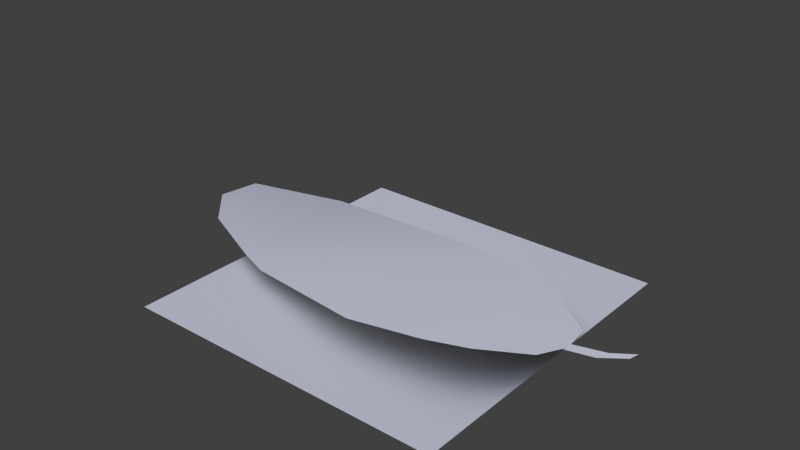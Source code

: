# Source: Destroyables.blend  (saved by Blender 2.63.2; exported with 4.5.12 LTS)
import bpy
from mathutils import Matrix  # noqa: F401  (used for matrix-valued properties, if any)

bpy.ops.wm.read_factory_settings(use_empty=True)
scene = bpy.context.scene
scene.name = 'Scene'

# ---- collections
col_collection_1 = bpy.data.collections.new('Collection 1'); scene.collection.children.link(col_collection_1)
col_collection_2 = bpy.data.collections.new('Collection 2'); scene.collection.children.link(col_collection_2)
col_collection_2.hide_render = True
col_collection_2.hide_viewport = True
col_collection_10 = bpy.data.collections.new('Collection 10'); scene.collection.children.link(col_collection_10)
col_collection_10.hide_render = True
col_collection_10.hide_viewport = True
col_collection_19 = bpy.data.collections.new('Collection 19'); scene.collection.children.link(col_collection_19)
col_collection_19.hide_render = True
col_collection_19.hide_viewport = True
col_g_dryleafdeath = bpy.data.collections.new('G_DryLeafDeath')  # instanced only; not linked into the scene

# ---- materials (node trees are filled in below, after node groups)
mat_dryleaf = bpy.data.materials.new('DryLeaf')
mat_dryleaf.alpha_threshold = 0.0
mat_dryleaf.use_transparent_shadow = False
mat_dryleaf.specular_color = (0.2266, 0.2266, 0.2266)
mat_dryleaf.roughness = 0.5
mat_dryleaf.specular_intensity = 0.3
mat_dryleaf.line_color = (0.0, 0.0, 0.0, 1.0)
mat_dandelion = bpy.data.materials.new('Dandelion')
mat_dandelion.alpha_threshold = 0.0
mat_dandelion.use_transparent_shadow = False
mat_dandelion.specular_color = (0.2266, 0.2266, 0.2266)
mat_dandelion.roughness = 0.5
mat_dandelion.specular_intensity = 0.3
mat_dandelion.line_color = (0.0, 0.0, 0.0, 1.0)
mat_dandelionhead = bpy.data.materials.new('DandelionHead')
mat_dandelionhead.alpha_threshold = 0.0
mat_dandelionhead.use_transparent_shadow = False
mat_dandelionhead.roughness = 0.5
mat_dandelionhead.line_color = (0.0, 0.0, 0.0, 1.0)

# ---- material node trees

# ---- world
world_world = bpy.data.worlds.new('World'); scene.world = world_world
world_world.color = (0.05088, 0.05088, 0.05088)
world_world.use_sun_shadow = False
world_world.sun_shadow_jitter_overblur = 0.0
world_world.cycles.sampling_method = 'MANUAL'
world_world.cycles.sample_map_resolution = 256

# ---- lights
light_sun_001 = bpy.data.lights.new('Sun.001', 'SUN')
light_sun_001.color = (0.6312, 0.6964, 1.0)
light_sun_001.transmission_factor = 0.0
light_sun_001.angle = 1.571
light_sun_001.energy = 1.0
light_sun_001.shadow_buffer_clip_start = 0.5
light_sun_001.shadow_soft_size = 1.0
light_sun_001.shadow_cascade_max_distance = 1000.0
light_sun_001.cycles.use_multiple_importance_sampling = False
light_sun = bpy.data.lights.new('Sun', 'SUN')
light_sun.transmission_factor = 0.0
light_sun.angle = 1.571
light_sun.energy = 1.0
light_sun.shadow_buffer_clip_start = 0.5
light_sun.shadow_soft_size = 1.0
light_sun.shadow_cascade_max_distance = 1000.0
light_sun.cycles.use_multiple_importance_sampling = False

# ---- meshes
me_plane = bpy.data.meshes.new('Plane')
me_plane.from_pydata([(3.0, -3.0, 0.0), (-3.0, -3.0, 0.0), (3.0, 3.0, 0.0), (-3.0, 3.0, 0.0)], [], [(1, 0, 2, 3)])
me_plane.use_remesh_preserve_volume = False
me_plane.use_remesh_preserve_attributes = False
me_plane.use_mirror_vertex_groups = False
me_plane.update()
me_plane_001 = bpy.data.meshes.new('Plane.001')
me_plane_001.from_pydata([(3.235, -0.1259, 0.348), (3.236, 0.1005, 0.327), (4.348, 0.118, 0.6065), (4.337, -0.1181, 0.6491), (3.808, -0.1209, 0.4379), (3.88, 0.1132, 0.4329), (-2.098, -1.201, 0.2329), (-1.129, 0.0003496, 0.05606), (1.734, -1.597, 0.6387), (0.5639, 0.0002146, 0.01011), (-2.735, -0.9411, 0.197), (-4.38, 0.01375, 0.5208), (2.464, -1.383, 0.6716), (1.809, -0.009837, 0.1077), (0.3377, 1.706, 0.302), (-2.518, 0.04068, 0.1201), (-3.987, 0.5085, 0.6926), (-2.295, 1.069, 0.6345), (2.213, 1.371, 0.2352), (3.27, -0.009192, 0.3358), (3.131, 0.6493, 0.2516), (3.121, -0.6673, 0.4747), (0.31, -1.684, 0.4676), (-4.005, -0.4462, 0.318)], [], [(0, 4, 5, 1), (2, 5, 4, 3), (22, 8, 9), (9, 7, 6, 22), (10, 15, 11, 23), (7, 15, 10, 6), (8, 12, 13), (18, 13, 19, 20), (15, 14, 17), (7, 9, 14), (11, 17, 16), (17, 11, 15), (14, 15, 7), (13, 18, 14, 9), (13, 12, 21, 19), (9, 8, 13)])
me_plane_001.polygons.foreach_set('use_smooth', [True] * 16)
_uv = me_plane_001.uv_layers.new(name='UVMap')
_uv.uv.foreach_set('vector', [0.5791, 0.8257, 0.6211, 0.826, 0.6264, 0.8432, 0.5792, 0.8423, 0.6608, 0.8436, 0.6264, 0.8432, 0.6211, 0.826, 0.66, 0.8262, 0.3644, 0.6949, 0.4689, 0.7071, 0.3831, 0.8349, 0.3831, 0.8349, 0.2588, 0.8349, 0.1877, 0.7296, 0.3644, 0.6949, 0.1409, 0.7387, 0.1569, 0.8379, 0.01497, 0.8372, 0.0412, 0.7956, 0.2588, 0.8349, 0.1569, 0.8379, 0.1409, 0.7387, 0.1877, 0.7296, 0.4689, 0.7071, 0.5225, 0.7243, 0.4744, 0.8342, 0.5041, 0.9445, 0.4744, 0.8342, 0.5816, 0.8342, 0.5714, 0.8826, 0.1569, 0.8379, 0.3665, 0.9713, 0.168, 0.936, 0.2588, 0.8349, 0.3831, 0.8349, 0.3665, 0.9713, 0.01497, 0.8372, 0.168, 0.936, 0.04774, 0.8775, 0.168, 0.936, 0.01497, 0.8372, 0.1569, 0.8379, 0.3665, 0.9713, 0.1569, 0.8379, 0.2588, 0.8349, 0.4744, 0.8342, 0.5041, 0.9445, 0.3665, 0.9713, 0.3831, 0.8349, 0.4744, 0.8342, 0.5225, 0.7243, 0.5708, 0.7859, 0.5816, 0.8342, 0.3831, 0.8349, 0.4689, 0.7071, 0.4744, 0.8342])
me_plane_001.materials.append(mat_dryleaf)
me_plane_001.use_remesh_preserve_volume = False
me_plane_001.use_remesh_preserve_attributes = False
me_plane_001.use_mirror_vertex_groups = False
me_plane_001.update()
me_cylinder_002 = bpy.data.meshes.new('Cylinder.002')
me_cylinder_002.from_pydata([(1.0, -5.96e-08, 1.0), (-1.0, -5.96e-08, 1.0), (1.0, 5.96e-08, 3.0), (-1.0, 5.96e-08, 3.0), (0.866, 0.5, 1.0), (-0.866, -0.5, 1.0), (0.866, 0.5, 3.0), (-0.866, -0.5, 3.0), (0.5, 0.866, 1.0), (-0.5, -0.866, 1.0), (0.5, 0.866, 3.0), (-0.5, -0.866, 3.0), (-1.192e-07, 1.0, 1.0), (2.98e-07, -1.0, 1.0), (-2.98e-07, 1.0, 3.0), (1.192e-07, -1.0, 3.0), (-0.5, 0.866, 1.0), (0.5, -0.866, 1.0), (-0.5, 0.866, 3.0), (0.5, -0.866, 3.0), (-0.866, 0.5, 1.0), (0.866, -0.5, 1.0), (-0.866, 0.5, 3.0), (0.866, -0.5, 3.0), (1.967e-05, 0.1947, 0.1352), (0.1855, 0.05999, 0.1352), (0.1146, -0.158, 0.1352), (-0.1146, -0.158, 0.1352), (-0.1854, 0.05999, 0.1352), (1.971e-05, 0.1947, 0.5252), (0.1855, 0.05999, 0.5252), (0.1146, -0.158, 0.5252), (-0.1146, -0.158, 0.5252), (-0.1854, 0.05999, 0.5252), (1.967e-05, -0.0002718, 0.005224), (-0.04583, -0.06338, 0.6552), (0.06906, -0.01784, 0.6552), (-0.0216, 0.05852, 0.6552), (-0.004969, 0.02801, 1.955), (0.04031, -0.01012, 1.955), (-0.01707, -0.03287, 1.955)], [], [(2, 3, 1, 0), (6, 7, 5, 4), (10, 11, 9, 8), (14, 15, 13, 12), (18, 19, 17, 16), (22, 23, 21, 20), (24, 29, 30, 25), (25, 30, 31, 26), (26, 31, 32, 27), (27, 32, 33, 28), (29, 24, 28, 33), (28, 24, 34), (27, 28, 34), (26, 27, 34), (25, 26, 34), (24, 25, 34), (29, 33, 37), (33, 32, 35, 37), (32, 31, 36, 35), (31, 30, 36), (30, 29, 37, 36), (35, 36, 39, 40), (37, 35, 40, 38), (36, 37, 38, 39)])
me_cylinder_002.polygons.foreach_set('use_smooth', [0, 0, 0, 0, 0, 0, 1, 1, 1, 1, 1, 1, 1, 1, 1, 1, 1, 1, 1, 1, 1, 1, 1, 1])
me_cylinder_002.polygons.foreach_set('material_index', [1, 1, 1, 1, 1, 1, 0, 0, 0, 0, 0, 0, 0, 0, 0, 0, 0, 0, 0, 0, 0, 0, 0, 0])
_uv = me_cylinder_002.uv_layers.new(name='UVMap')
_uv.uv.foreach_set('vector', [0.5, 1.0, 0.0, 1.0, 5.96e-08, 0.0, 0.5, 0.0, 1.0, 1.0, 0.5, 1.0, 0.5, 0.0, 1.0, 0.0, 0.5, 1.0, 0.0, 1.0, 5.96e-08, 0.0, 0.5, 0.0, 1.0, 1.0, 0.5, 1.0, 0.5, 0.0, 1.0, 0.0, 0.5, 1.0, 0.0, 1.0, 5.96e-08, 0.0, 0.5, 0.0, 1.0, 1.0, 0.5, 1.0, 0.5, 0.0, 1.0, 0.0, 0.387, 0.0269, 0.387, 0.228, 0.3317, 0.228, 0.3317, 0.0269, 0.3317, 0.0269, 0.3317, 0.228, 0.2764, 0.228, 0.2764, 0.0269, 0.2764, 0.0269, 0.2764, 0.228, 0.2211, 0.228, 0.2211, 0.0269, 0.2211, 0.0269, 0.2211, 0.228, 0.1658, 0.228, 0.1658, 0.0269, 0.387, 0.228, 0.387, 0.0269, 0.4423, 0.0269, 0.4423, 0.228, 0.3001, 0.2988, 0.2263, 0.2452, 0.2263, 0.3228, 0.2719, 0.3856, 0.3001, 0.2988, 0.2263, 0.3228, 0.1806, 0.3856, 0.2719, 0.3856, 0.2263, 0.3228, 0.1524, 0.2988, 0.1806, 0.3856, 0.2263, 0.3228, 0.2263, 0.2452, 0.1524, 0.2988, 0.2263, 0.3228, 0.3789, 0.3877, 0.3028, 0.3325, 0.37, 0.3319, 0.3028, 0.3325, 0.3319, 0.2431, 0.3601, 0.2819, 0.37, 0.3319, 0.3319, 0.2431, 0.4258, 0.2431, 0.4072, 0.3006, 0.3601, 0.2819, 0.4258, 0.2431, 0.4549, 0.3325, 0.4072, 0.3006, 0.4549, 0.3325, 0.3789, 0.3877, 0.37, 0.3319, 0.4072, 0.3006, 0.0663, 0.02217, 0.09923, 0.02217, 0.09923, 0.3856, 0.0663, 0.3856, 0.02982, 0.02217, 0.0663, 0.02217, 0.0663, 0.3856, 0.02982, 0.3856, 0.09923, 0.02217, 0.1359, 0.02217, 0.1359, 0.3856, 0.09923, 0.3856])
me_cylinder_002.materials.append(mat_dandelion)
me_cylinder_002.materials.append(mat_dandelionhead)
me_cylinder_002.use_remesh_preserve_volume = False
me_cylinder_002.use_remesh_preserve_attributes = False
me_cylinder_002.use_mirror_vertex_groups = False
me_cylinder_002.update()
me_cube = bpy.data.meshes.new('Cube')
me_cube.from_pydata([(-0.25, -0.25, -0.25), (-0.25, 0.25, -0.25), (0.25, 0.25, -0.25), (0.25, -0.25, -0.25), (-0.25, -0.25, 0.25), (-0.25, 0.25, 0.25), (0.25, 0.25, 0.25), (0.25, -0.25, 0.25)], [], [(1, 0, 4, 5), (5, 6, 2, 1), (6, 7, 3, 2), (0, 3, 7, 4), (0, 1, 2, 3), (7, 6, 5, 4)])
me_cube.use_remesh_preserve_volume = False
me_cube.use_remesh_preserve_attributes = False
me_cube.use_mirror_vertex_groups = False
me_cube.update()
me_plane_007 = bpy.data.meshes.new('Plane.007')
me_plane_007.from_pydata([(-0.1619, -0.8331, 0.2521), (-1.332, 0.7646, -0.3765), (0.5678, -0.6184, 0.285), (-0.08719, 0.7545, -0.2789), (1.374, 0.7552, -0.05084), (1.226, 0.09707, 0.08809), (-1.586, -0.9199, 0.081)], [], [(6, 0, 1), (0, 2, 3), (3, 2, 5, 4), (1, 0, 3)])
me_plane_007.polygons.foreach_set('use_smooth', [True] * 4)
_uv = me_plane_007.uv_layers.new(name='UVMap')
_uv.uv.foreach_set('vector', [0.3644, 0.6949, 0.4689, 0.7071, 0.3831, 0.8349, 0.4689, 0.7071, 0.5225, 0.7243, 0.4744, 0.8342, 0.4744, 0.8342, 0.5225, 0.7243, 0.5708, 0.7859, 0.5816, 0.8342, 0.3831, 0.8349, 0.4689, 0.7071, 0.4744, 0.8342])
me_plane_007.materials.append(mat_dryleaf)
me_plane_007.use_remesh_preserve_volume = False
me_plane_007.use_remesh_preserve_attributes = False
me_plane_007.use_mirror_vertex_groups = False
me_plane_007.update()
me_plane_006 = bpy.data.meshes.new('Plane.006')
me_plane_006.from_pydata([(-0.83, -0.5706, 0.05227), (0.1388, 0.6313, -0.1246), (1.832, 0.6311, -0.1705), (-1.468, -0.3102, 0.01634), (-1.251, 0.6716, -0.06053), (1.578, -1.053, 0.287)], [], [(0, 5, 2, 1), (3, 0, 1, 4)])
me_plane_006.polygons.foreach_set('use_smooth', [True] * 2)
_uv = me_plane_006.uv_layers.new(name='UVMap')
_uv.uv.foreach_set('vector', [0.1877, 0.7296, 0.3644, 0.6949, 0.3831, 0.8349, 0.2588, 0.8349, 0.1409, 0.7387, 0.1877, 0.7296, 0.2588, 0.8349, 0.1569, 0.8379])
me_plane_006.materials.append(mat_dryleaf)
me_plane_006.use_remesh_preserve_volume = False
me_plane_006.use_remesh_preserve_attributes = False
me_plane_006.use_mirror_vertex_groups = False
me_plane_006.update()
me_plane_005 = bpy.data.meshes.new('Plane.005')
me_plane_005.from_pydata([(-1.888, -0.6133, -0.08617), (-0.1949, -0.6134, -0.1321), (1.05, -0.6234, -0.03449), (-0.4212, 1.093, 0.1598), (1.454, 0.7572, 0.093)], [], [(0, 1, 3), (2, 4, 3, 1)])
me_plane_005.polygons.foreach_set('use_smooth', [True] * 2)
_uv = me_plane_005.uv_layers.new(name='UVMap')
_uv.uv.foreach_set('vector', [0.2588, 0.8349, 0.3831, 0.8349, 0.3665, 0.9713, 0.4744, 0.8342, 0.5041, 0.9445, 0.3665, 0.9713, 0.3831, 0.8349])
me_plane_005.materials.append(mat_dryleaf)
me_plane_005.use_remesh_preserve_volume = False
me_plane_005.use_remesh_preserve_attributes = False
me_plane_005.use_mirror_vertex_groups = False
me_plane_005.update()
me_plane_004 = bpy.data.meshes.new('Plane.004')
me_plane_004.from_pydata([(0.2722, -0.7038, -0.2221), (1.739, 1.002, 0.02382), (-1.117, -0.6635, -0.1581), (-0.8939, 0.3651, 0.3564)], [], [(2, 1, 3), (2, 0, 1)])
me_plane_004.polygons.foreach_set('use_smooth', [True] * 2)
_uv = me_plane_004.uv_layers.new(name='UVMap')
_uv.uv.foreach_set('vector', [0.1569, 0.8379, 0.3665, 0.9713, 0.168, 0.936, 0.1569, 0.8379, 0.2588, 0.8349, 0.3665, 0.9713])
me_plane_004.materials.append(mat_dryleaf)
me_plane_004.use_remesh_preserve_volume = False
me_plane_004.use_remesh_preserve_attributes = False
me_plane_004.use_mirror_vertex_groups = False
me_plane_004.update()
me_plane_003 = bpy.data.meshes.new('Plane.003')
me_plane_003.from_pydata([(0.5849, -0.9819, -0.2169), (-1.06, -0.02709, 0.107), (0.8021, -0.0001503, -0.2937), (-0.6671, 0.4677, 0.2788), (1.025, 1.028, 0.2207), (-0.685, -0.487, -0.09587)], [], [(0, 2, 1, 5), (1, 4, 3), (4, 1, 2)])
me_plane_003.polygons.foreach_set('use_smooth', [True] * 3)
_uv = me_plane_003.uv_layers.new(name='UVMap')
_uv.uv.foreach_set('vector', [0.1409, 0.7387, 0.1569, 0.8379, 0.01497, 0.8372, 0.0412, 0.7956, 0.01497, 0.8372, 0.168, 0.936, 0.04774, 0.8775, 0.168, 0.936, 0.01497, 0.8372, 0.1569, 0.8379])
me_plane_003.materials.append(mat_dryleaf)
me_plane_003.use_remesh_preserve_volume = False
me_plane_003.use_remesh_preserve_attributes = False
me_plane_003.use_mirror_vertex_groups = False
me_plane_003.update()
me_plane_002 = bpy.data.meshes.new('Plane.002')
me_plane_002.from_pydata([(-0.09141, -0.3226, -0.0252), (-0.09058, -0.0963, -0.04617), (1.022, -0.07883, 0.2333), (1.011, -0.3149, 0.2759), (0.4809, -0.3177, 0.0647), (0.5531, -0.08361, 0.05975), (-1.518, -0.2066, -0.2654), (-1.114, 1.174, -0.1379), (-0.05693, -0.206, -0.0374), (-0.1957, 0.4525, -0.1215)], [], [(0, 4, 5, 1), (2, 5, 4, 3), (7, 6, 8, 9)])
me_plane_002.polygons.foreach_set('use_smooth', [True] * 3)
_uv = me_plane_002.uv_layers.new(name='UVMap')
_uv.uv.foreach_set('vector', [0.5791, 0.8257, 0.6211, 0.826, 0.6264, 0.8432, 0.5792, 0.8423, 0.6608, 0.8436, 0.6264, 0.8432, 0.6211, 0.826, 0.66, 0.8262, 0.5041, 0.9445, 0.4744, 0.8342, 0.5816, 0.8342, 0.5714, 0.8826])
me_plane_002.materials.append(mat_dryleaf)
me_plane_002.use_remesh_preserve_volume = False
me_plane_002.use_remesh_preserve_attributes = False
me_plane_002.use_mirror_vertex_groups = False
me_plane_002.update()

# ---- objects
ob_sun_001 = bpy.data.objects.new('Sun.001', light_sun_001)
ob_testcubespawn = bpy.data.objects.new('TestCubeSpawn', None)
ob_sun = bpy.data.objects.new('Sun', light_sun)
ob_testplane = bpy.data.objects.new('TestPlane', me_plane)
ob_dryleaf = bpy.data.objects.new('DryLeaf', me_plane_001)
ob_dandelion_ctl = bpy.data.objects.new('Dandelion_Ctl', None)
ob_d_seed = bpy.data.objects.new('D_Seed', me_cylinder_002)
ob_testcube = bpy.data.objects.new('TestCube', me_cube)
ob_dl_frag_7 = bpy.data.objects.new('DL_frag.7', me_plane_007)
ob_dl_frag_6 = bpy.data.objects.new('DL_frag.6', me_plane_006)
ob_dl_frag_5 = bpy.data.objects.new('DL_frag.5', me_plane_005)
ob_dl_frag_4 = bpy.data.objects.new('DL_frag.4', me_plane_004)
ob_dl_frag_3 = bpy.data.objects.new('DL_frag.3', me_plane_003)
ob_dl_frag_1 = bpy.data.objects.new('DL_frag.1', me_plane_002)
ob_dryleafdeath = bpy.data.objects.new('DryLeafDeath', None)

# ---- transforms, parenting, visibility, modifiers, constraints
ob_sun_001.location = (-3.278, 3.514, 2.971)
ob_sun_001.lineart.crease_threshold = 0.0
ob_testcubespawn.location = (0.0, 0.0, 5.0)
ob_testcubespawn.empty_image_offset = (0.0, 0.0)
ob_testcubespawn.lineart.crease_threshold = 0.0
ob_sun.location = (-2.857, 2.288, 3.948)
ob_sun.rotation_euler = (-0.3821, -0.6567, 0.3801)
ob_sun.lineart.crease_threshold = 0.0
ob_testplane.location = (0.0, 0.0, 0.0)
ob_testplane.lineart.crease_threshold = 0.0
ob_dryleaf.location = (0.0, 0.0, 1.49e-08)
ob_dryleaf.lineart.crease_threshold = 0.0
ob_dandelion_ctl.location = (0.0, 0.0, 0.0)
ob_dandelion_ctl.empty_image_offset = (0.0, 0.0)
ob_dandelion_ctl.lineart.crease_threshold = 0.0
ob_d_seed.parent = ob_dandelion_ctl
ob_d_seed.location = (0.0, 0.0, 0.0)
ob_d_seed.lineart.crease_threshold = 0.0
ob_testcube.location = (0.0, 0.0, 2.0)
ob_testcube.lineart.crease_threshold = 0.0
ob_dl_frag_7.location = (1.896, -0.7643, 0.3866)
ob_dl_frag_7.lineart.crease_threshold = 0.0
ob_dl_frag_6.location = (-1.268, -0.6309, 0.1806)
ob_dl_frag_6.lineart.crease_threshold = 0.0
ob_dl_frag_5.location = (0.7588, 0.6136, 0.1422)
ob_dl_frag_5.lineart.crease_threshold = 0.0
ob_dl_frag_4.location = (-1.401, 0.7042, 0.2782)
ob_dl_frag_4.lineart.crease_threshold = 0.0
ob_dl_frag_3.location = (-3.32, 0.04083, 0.4138)
ob_dl_frag_3.lineart.crease_threshold = 0.0
ob_dl_frag_1.location = (3.327, 0.1968, 0.3732)
ob_dl_frag_1.lineart.crease_threshold = 0.0
ob_dryleafdeath.location = (0.0, 0.0, 0.0)
ob_dryleafdeath.empty_image_offset = (0.0, 0.0)
ob_dryleafdeath.show_instancer_for_render = False
ob_dryleafdeath.instance_type = 'COLLECTION'
ob_dryleafdeath.lineart.crease_threshold = 0.0
ob_dryleafdeath.instance_collection = col_g_dryleafdeath

# ---- collection membership
col_collection_1.objects.link(ob_sun_001)
col_collection_1.objects.link(ob_testcubespawn)
col_collection_1.objects.link(ob_sun)
col_collection_1.objects.link(ob_testplane)
col_collection_1.objects.link(ob_dryleaf)
col_collection_2.objects.link(ob_sun_001)
col_collection_2.objects.link(ob_dandelion_ctl)
col_collection_2.objects.link(ob_d_seed)
col_collection_2.objects.link(ob_testcubespawn)
col_collection_2.objects.link(ob_sun)
col_collection_2.objects.link(ob_testplane)
col_collection_10.objects.link(ob_testcube)
col_collection_19.objects.link(ob_dl_frag_7)
col_collection_19.objects.link(ob_dl_frag_6)
col_collection_19.objects.link(ob_dl_frag_5)
col_collection_19.objects.link(ob_dl_frag_4)
col_collection_19.objects.link(ob_dl_frag_3)
col_collection_19.objects.link(ob_dl_frag_1)
col_collection_19.objects.link(ob_dryleafdeath)
col_g_dryleafdeath.objects.link(ob_dl_frag_7)
col_g_dryleafdeath.objects.link(ob_dl_frag_6)
col_g_dryleafdeath.objects.link(ob_dl_frag_5)
col_g_dryleafdeath.objects.link(ob_dl_frag_4)
col_g_dryleafdeath.objects.link(ob_dl_frag_3)
col_g_dryleafdeath.objects.link(ob_dl_frag_1)

# ---- scene / render settings (as saved in the file)
scene.frame_start = 1; scene.frame_end = 100; scene.frame_set(-3)
scene.render.engine = 'BLENDER_EEVEE_NEXT'
scene.render.image_settings.compression = 90
scene.render.resolution_percentage = 50
scene.render.dither_intensity = 0.0
scene.render.use_bake_clear = False
scene.render.bake_margin = 3
scene.render.bake_bias = 0.0
scene.cycles.use_denoising = False
scene.cycles.samples = 10
scene.cycles.sampling_pattern = 'TABULATED_SOBOL'
scene.cycles.light_sampling_threshold = 0.0
scene.cycles.use_adaptive_sampling = False
scene.cycles.use_light_tree = False
scene.cycles.blur_glossy = 0.0
scene.cycles.volume_bounces = 1
scene.cycles.pixel_filter_type = 'GAUSSIAN'
scene.cycles.sample_clamp_indirect = 0.0
scene.view_settings.view_transform = 'Standard'
bpy.context.view_layer.update()

# ---- added for rendering (the .blend has no active camera): camera
cam_auto = bpy.data.cameras.new('AutoCamera')
cam_auto.lens = 50.0
cam_auto.sensor_width = 36.0
cam_auto.clip_end = 1000.0
ob_auto_camera = bpy.data.objects.new('AutoCamera', cam_auto)
scene.collection.objects.link(ob_auto_camera)
ob_auto_camera.location = (10.2699, -12.3432, 9.54054)
ob_auto_camera.rotation_euler = (1.09748, -7.21219e-08, 0.694738)
scene.camera = ob_auto_camera
bpy.context.view_layer.update()
